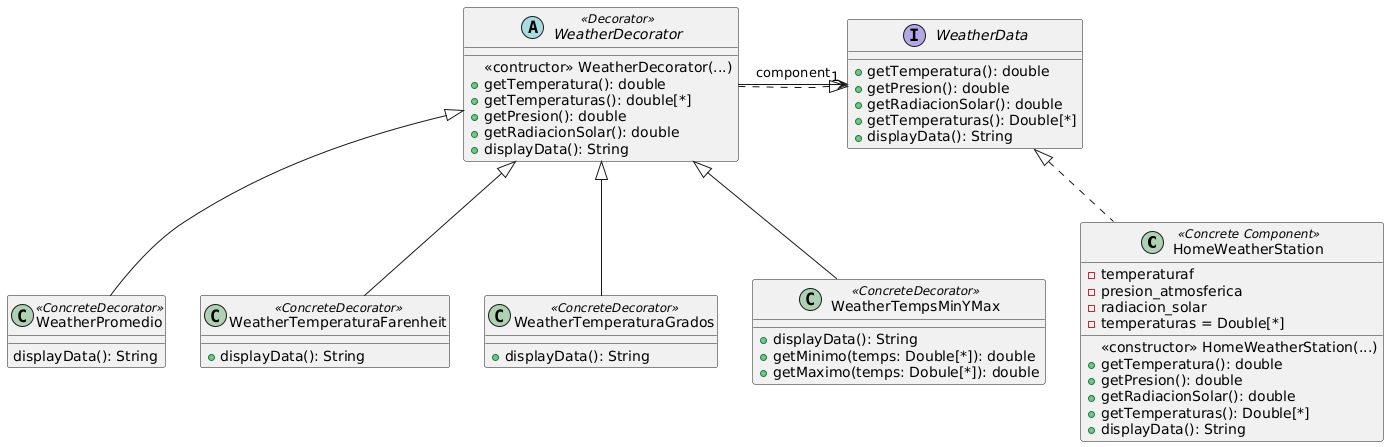

The diagram above was rendered by PlantUML. Its source (embedded in the PNG):
@startuml
class HomeWeatherStation <<Concrete Component>> implements WeatherData{
 -temperaturaf
 -presion_atmosferica
 -radiacion_solar
 -temperaturas = Double[*]

 <<constructor>> HomeWeatherStation(...)
 +getTemperatura(): double
 +getPresion(): double
 +getRadiacionSolar(): double
 +getTemperaturas(): Double[*]
 +displayData(): String
}

interface WeatherData {
 +getTemperatura(): double
 +getPresion(): double
 +getRadiacionSolar(): double
 +getTemperaturas(): Double[*]
 +displayData(): String
}

abstract class WeatherDecorator <<Decorator>> implements WeatherData {
 <<contructor>> WeatherDecorator(...)
 +getTemperatura(): double
 +getTemperaturas(): double[*]
 +getPresion(): double
 +getRadiacionSolar(): double
 +displayData(): String

}

class WeatherPromedio <<ConcreteDecorator>> extends WeatherDecorator {
 displayData(): String
}

class WeatherTemperaturaFarenheit <<ConcreteDecorator>> extends WeatherDecorator {
 +displayData(): String
}

class WeatherTemperaturaGrados <<ConcreteDecorator>> extends WeatherDecorator {
 +displayData(): String
}

class WeatherTempsMinYMax <<ConcreteDecorator>> extends WeatherDecorator {
 +displayData(): String
 +getMinimo(temps: Double[*]): double
 +getMaximo(temps: Dobule[*]): double
}




WeatherDecorator -> "1" WeatherData: component
@enduml